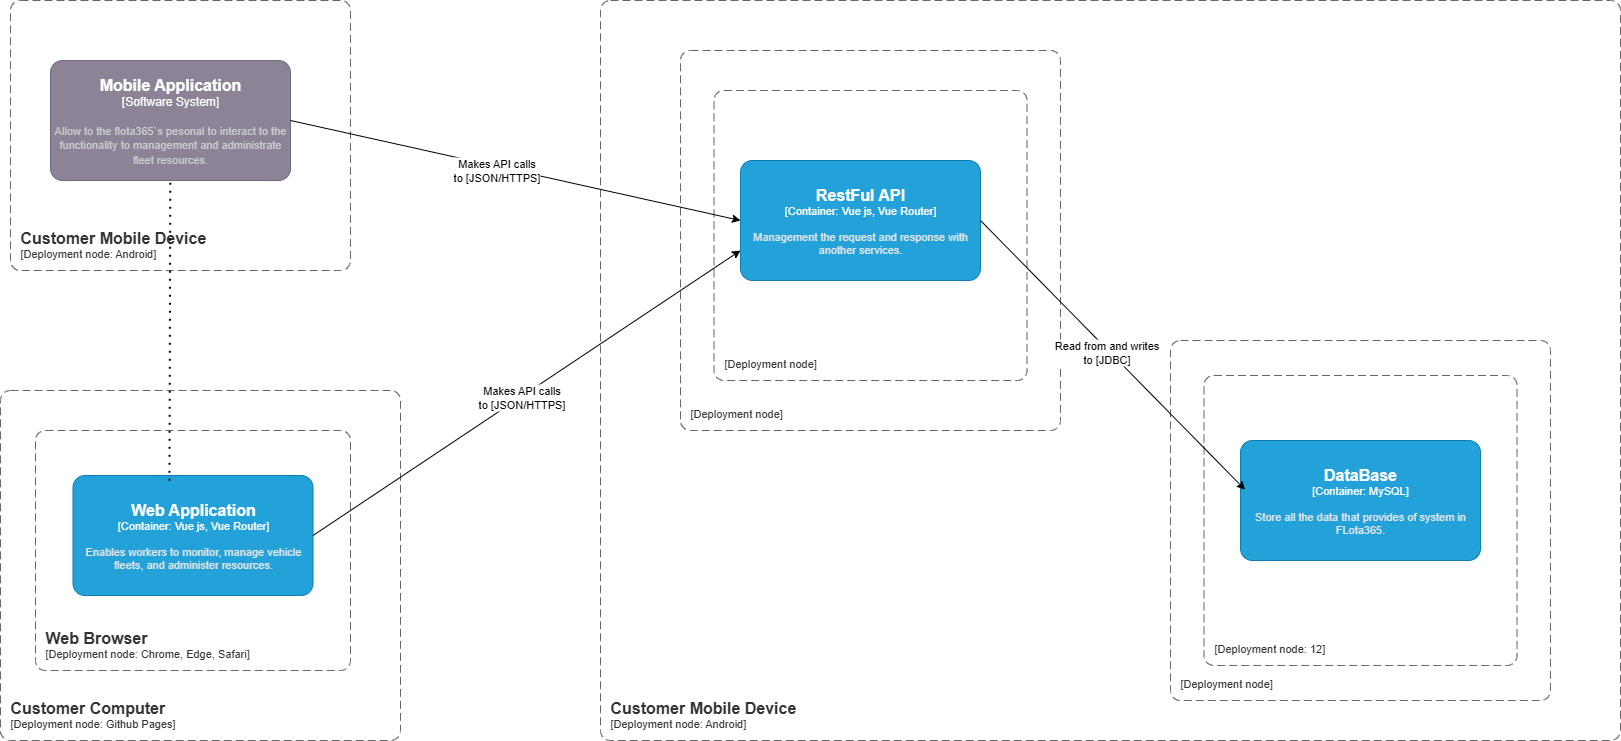

The diagram above was exported from draw.io. Its source (the exported page's mxGraphModel, read from the mxfile embedded in the PNG):
<mxGraphModel dx="1488" dy="874" grid="1" gridSize="10" guides="1" tooltips="1" connect="1" arrows="1" fold="1" page="1" pageScale="1" pageWidth="827" pageHeight="1169" background="#ffffff" math="0" shadow="0">
  <root>
    <mxCell id="0" />
    <mxCell id="1" parent="0" />
    <object placeholders="1" c4Name="Mobile Application" c4Type="Software System" c4Description="Allow to the flota365`s pesonal to interact to the functionality to management and administrate fleet resources." label="&lt;font style=&quot;font-size: 16px&quot;&gt;&lt;b&gt;%c4Name%&lt;/b&gt;&lt;/font&gt;&lt;div&gt;[%c4Type%]&lt;/div&gt;&lt;br&gt;&lt;div&gt;&lt;font style=&quot;font-size: 11px&quot;&gt;&lt;font color=&quot;#cccccc&quot;&gt;%c4Description%&lt;/font&gt;&lt;/div&gt;" id="4Iw7gXF-ACwelsSK5kU8-35">
      <mxCell style="rounded=1;whiteSpace=wrap;html=1;labelBackgroundColor=none;fillColor=#8C8496;fontColor=#ffffff;align=center;arcSize=10;strokeColor=#736782;metaEdit=1;resizable=0;points=[[0.25,0,0],[0.5,0,0],[0.75,0,0],[1,0.25,0],[1,0.5,0],[1,0.75,0],[0.75,1,0],[0.5,1,0],[0.25,1,0],[0,0.75,0],[0,0.5,0],[0,0.25,0]];" vertex="1" parent="1">
        <mxGeometry x="80" y="170" width="240" height="120" as="geometry" />
      </mxCell>
    </object>
    <object placeholders="1" c4Name="Customer Mobile Device" c4Type="SystemScopeBoundary" c4Application="Deployment node: Android" label="&lt;font style=&quot;font-size: 16px&quot;&gt;&lt;b&gt;&lt;div style=&quot;text-align: left&quot;&gt;%c4Name%&lt;/div&gt;&lt;/b&gt;&lt;/font&gt;&lt;div style=&quot;text-align: left&quot;&gt;[%c4Application%]&lt;/div&gt;" id="4Iw7gXF-ACwelsSK5kU8-36">
      <mxCell style="rounded=1;fontSize=11;whiteSpace=wrap;html=1;dashed=1;arcSize=20;fillColor=none;strokeColor=#666666;fontColor=#333333;labelBackgroundColor=none;align=left;verticalAlign=bottom;labelBorderColor=none;spacingTop=0;spacing=10;dashPattern=8 4;metaEdit=1;rotatable=0;perimeter=rectanglePerimeter;noLabel=0;labelPadding=0;allowArrows=0;connectable=0;expand=0;recursiveResize=0;editable=1;pointerEvents=0;absoluteArcSize=1;points=[[0.25,0,0],[0.5,0,0],[0.75,0,0],[1,0.25,0],[1,0.5,0],[1,0.75,0],[0.75,1,0],[0.5,1,0],[0.25,1,0],[0,0.75,0],[0,0.5,0],[0,0.25,0]];" vertex="1" parent="1">
        <mxGeometry x="40" y="110" width="340" height="270" as="geometry" />
      </mxCell>
    </object>
    <object placeholders="1" c4Name="Customer Computer" c4Type="SystemScopeBoundary" c4Application="Deployment node: Github Pages" label="&lt;font style=&quot;font-size: 16px&quot;&gt;&lt;b&gt;&lt;div style=&quot;text-align: left&quot;&gt;%c4Name%&lt;/div&gt;&lt;/b&gt;&lt;/font&gt;&lt;div style=&quot;text-align: left&quot;&gt;[%c4Application%]&lt;/div&gt;" id="4Iw7gXF-ACwelsSK5kU8-37">
      <mxCell style="rounded=1;fontSize=11;whiteSpace=wrap;html=1;dashed=1;arcSize=20;fillColor=none;strokeColor=#666666;fontColor=#333333;labelBackgroundColor=none;align=left;verticalAlign=bottom;labelBorderColor=none;spacingTop=0;spacing=10;dashPattern=8 4;metaEdit=1;rotatable=0;perimeter=rectanglePerimeter;noLabel=0;labelPadding=0;allowArrows=0;connectable=0;expand=0;recursiveResize=0;editable=1;pointerEvents=0;absoluteArcSize=1;points=[[0.25,0,0],[0.5,0,0],[0.75,0,0],[1,0.25,0],[1,0.5,0],[1,0.75,0],[0.75,1,0],[0.5,1,0],[0.25,1,0],[0,0.75,0],[0,0.5,0],[0,0.25,0]];" vertex="1" parent="1">
        <mxGeometry x="30" y="500" width="400" height="350" as="geometry" />
      </mxCell>
    </object>
    <object placeholders="1" c4Name="Web Browser" c4Type="SystemScopeBoundary" c4Application="Deployment node: Chrome, Edge, Safari" label="&lt;font style=&quot;font-size: 16px&quot;&gt;&lt;b&gt;&lt;div style=&quot;text-align: left&quot;&gt;%c4Name%&lt;/div&gt;&lt;/b&gt;&lt;/font&gt;&lt;div style=&quot;text-align: left&quot;&gt;[%c4Application%]&lt;/div&gt;" id="4Iw7gXF-ACwelsSK5kU8-38">
      <mxCell style="rounded=1;fontSize=11;whiteSpace=wrap;html=1;dashed=1;arcSize=20;fillColor=none;strokeColor=#666666;fontColor=#333333;labelBackgroundColor=none;align=left;verticalAlign=bottom;labelBorderColor=none;spacingTop=0;spacing=10;dashPattern=8 4;metaEdit=1;rotatable=0;perimeter=rectanglePerimeter;noLabel=0;labelPadding=0;allowArrows=0;connectable=0;expand=0;recursiveResize=0;editable=1;pointerEvents=0;absoluteArcSize=1;points=[[0.25,0,0],[0.5,0,0],[0.75,0,0],[1,0.25,0],[1,0.5,0],[1,0.75,0],[0.75,1,0],[0.5,1,0],[0.25,1,0],[0,0.75,0],[0,0.5,0],[0,0.25,0]];" vertex="1" parent="1">
        <mxGeometry x="65" y="540" width="315" height="240" as="geometry" />
      </mxCell>
    </object>
    <object placeholders="1" c4Name="Web Application" c4Type="Container" c4Technology="Vue js, Vue Router" c4Description="Enables workers to monitor, manage vehicle fleets, and administer resources." label="&lt;font style=&quot;font-size: 16px&quot;&gt;&lt;b&gt;%c4Name%&lt;/b&gt;&lt;/font&gt;&lt;div&gt;[%c4Type%: %c4Technology%]&lt;/div&gt;&lt;br&gt;&lt;div&gt;&lt;font style=&quot;font-size: 11px&quot;&gt;&lt;font color=&quot;#E6E6E6&quot;&gt;%c4Description%&lt;/font&gt;&lt;/div&gt;" id="4Iw7gXF-ACwelsSK5kU8-40">
      <mxCell style="rounded=1;whiteSpace=wrap;html=1;fontSize=11;labelBackgroundColor=none;fillColor=#23A2D9;fontColor=#ffffff;align=center;arcSize=10;strokeColor=#0E7DAD;metaEdit=1;resizable=0;points=[[0.25,0,0],[0.5,0,0],[0.75,0,0],[1,0.25,0],[1,0.5,0],[1,0.75,0],[0.75,1,0],[0.5,1,0],[0.25,1,0],[0,0.75,0],[0,0.5,0],[0,0.25,0]];" vertex="1" parent="1">
        <mxGeometry x="102.5" y="585" width="240" height="120" as="geometry" />
      </mxCell>
    </object>
    <object placeholders="1" c4Name="Customer Mobile Device" c4Type="SystemScopeBoundary" c4Application="Deployment node: Android" label="&lt;font style=&quot;font-size: 16px&quot;&gt;&lt;b&gt;&lt;div style=&quot;text-align: left&quot;&gt;%c4Name%&lt;/div&gt;&lt;/b&gt;&lt;/font&gt;&lt;div style=&quot;text-align: left&quot;&gt;[%c4Application%]&lt;/div&gt;" id="4Iw7gXF-ACwelsSK5kU8-41">
      <mxCell style="rounded=1;fontSize=11;whiteSpace=wrap;html=1;dashed=1;arcSize=20;fillColor=none;strokeColor=#666666;fontColor=#333333;labelBackgroundColor=none;align=left;verticalAlign=bottom;labelBorderColor=none;spacingTop=0;spacing=10;dashPattern=8 4;metaEdit=1;rotatable=0;perimeter=rectanglePerimeter;noLabel=0;labelPadding=0;allowArrows=0;connectable=0;expand=0;recursiveResize=0;editable=1;pointerEvents=0;absoluteArcSize=1;points=[[0.25,0,0],[0.5,0,0],[0.75,0,0],[1,0.25,0],[1,0.5,0],[1,0.75,0],[0.75,1,0],[0.5,1,0],[0.25,1,0],[0,0.75,0],[0,0.5,0],[0,0.25,0]];" vertex="1" parent="1">
        <mxGeometry x="630" y="110" width="1020" height="740" as="geometry" />
      </mxCell>
    </object>
    <object placeholders="1" c4Name="" c4Type="SystemScopeBoundary" c4Application="Deployment node" label="&lt;font style=&quot;font-size: 16px&quot;&gt;&lt;b&gt;&lt;div style=&quot;text-align: left&quot;&gt;%c4Name%&lt;/div&gt;&lt;/b&gt;&lt;/font&gt;&lt;div style=&quot;text-align: left&quot;&gt;[%c4Application%]&lt;/div&gt;" id="4Iw7gXF-ACwelsSK5kU8-42">
      <mxCell style="rounded=1;fontSize=11;whiteSpace=wrap;html=1;dashed=1;arcSize=20;fillColor=none;strokeColor=#666666;fontColor=#333333;labelBackgroundColor=none;align=left;verticalAlign=bottom;labelBorderColor=none;spacingTop=0;spacing=10;dashPattern=8 4;metaEdit=1;rotatable=0;perimeter=rectanglePerimeter;noLabel=0;labelPadding=0;allowArrows=0;connectable=0;expand=0;recursiveResize=0;editable=1;pointerEvents=0;absoluteArcSize=1;points=[[0.25,0,0],[0.5,0,0],[0.75,0,0],[1,0.25,0],[1,0.5,0],[1,0.75,0],[0.75,1,0],[0.5,1,0],[0.25,1,0],[0,0.75,0],[0,0.5,0],[0,0.25,0]];" vertex="1" parent="1">
        <mxGeometry x="710" y="160" width="380" height="380" as="geometry" />
      </mxCell>
    </object>
    <object placeholders="1" c4Name="" c4Type="SystemScopeBoundary" c4Application="Deployment node" label="&lt;font style=&quot;font-size: 16px&quot;&gt;&lt;b&gt;&lt;div style=&quot;text-align: left&quot;&gt;%c4Name%&lt;/div&gt;&lt;/b&gt;&lt;/font&gt;&lt;div style=&quot;text-align: left&quot;&gt;[%c4Application%]&lt;/div&gt;" id="4Iw7gXF-ACwelsSK5kU8-44">
      <mxCell style="rounded=1;fontSize=11;whiteSpace=wrap;html=1;dashed=1;arcSize=20;fillColor=none;strokeColor=#666666;fontColor=#333333;labelBackgroundColor=none;align=left;verticalAlign=bottom;labelBorderColor=none;spacingTop=0;spacing=10;dashPattern=8 4;metaEdit=1;rotatable=0;perimeter=rectanglePerimeter;noLabel=0;labelPadding=0;allowArrows=0;connectable=0;expand=0;recursiveResize=0;editable=1;pointerEvents=0;absoluteArcSize=1;points=[[0.25,0,0],[0.5,0,0],[0.75,0,0],[1,0.25,0],[1,0.5,0],[1,0.75,0],[0.75,1,0],[0.5,1,0],[0.25,1,0],[0,0.75,0],[0,0.5,0],[0,0.25,0]];" vertex="1" parent="1">
        <mxGeometry x="743.5" y="200" width="313" height="290" as="geometry" />
      </mxCell>
    </object>
    <mxCell id="4Iw7gXF-ACwelsSK5kU8-45" value="" style="endArrow=none;dashed=1;html=1;dashPattern=1 3;strokeWidth=2;rounded=0;exitX=0.402;exitY=0.044;exitDx=0;exitDy=0;exitPerimeter=0;" edge="1" parent="1" source="4Iw7gXF-ACwelsSK5kU8-40" target="4Iw7gXF-ACwelsSK5kU8-35">
      <mxGeometry width="50" height="50" relative="1" as="geometry">
        <mxPoint x="200" y="490" as="sourcePoint" />
        <mxPoint x="250" y="440" as="targetPoint" />
      </mxGeometry>
    </mxCell>
    <object placeholders="1" c4Name="RestFul API" c4Type="Container" c4Technology="Vue js, Vue Router" c4Description="Management the request and response with another services." label="&lt;font style=&quot;font-size: 16px&quot;&gt;&lt;b&gt;%c4Name%&lt;/b&gt;&lt;/font&gt;&lt;div&gt;[%c4Type%: %c4Technology%]&lt;/div&gt;&lt;br&gt;&lt;div&gt;&lt;font style=&quot;font-size: 11px&quot;&gt;&lt;font color=&quot;#E6E6E6&quot;&gt;%c4Description%&lt;/font&gt;&lt;/div&gt;" id="4Iw7gXF-ACwelsSK5kU8-46">
      <mxCell style="rounded=1;whiteSpace=wrap;html=1;fontSize=11;labelBackgroundColor=none;fillColor=#23A2D9;fontColor=#ffffff;align=center;arcSize=10;strokeColor=#0E7DAD;metaEdit=1;resizable=0;points=[[0.25,0,0],[0.5,0,0],[0.75,0,0],[1,0.25,0],[1,0.5,0],[1,0.75,0],[0.75,1,0],[0.5,1,0],[0.25,1,0],[0,0.75,0],[0,0.5,0],[0,0.25,0]];" vertex="1" parent="1">
        <mxGeometry x="770" y="270" width="240" height="120" as="geometry" />
      </mxCell>
    </object>
    <object placeholders="1" c4Name="" c4Type="SystemScopeBoundary" c4Application="Deployment node" label="&lt;font style=&quot;font-size: 16px&quot;&gt;&lt;b&gt;&lt;div style=&quot;text-align: left&quot;&gt;%c4Name%&lt;/div&gt;&lt;/b&gt;&lt;/font&gt;&lt;div style=&quot;text-align: left&quot;&gt;[%c4Application%]&lt;/div&gt;" id="4Iw7gXF-ACwelsSK5kU8-47">
      <mxCell style="rounded=1;fontSize=11;whiteSpace=wrap;html=1;dashed=1;arcSize=20;fillColor=none;strokeColor=#666666;fontColor=#333333;labelBackgroundColor=none;align=left;verticalAlign=bottom;labelBorderColor=none;spacingTop=0;spacing=10;dashPattern=8 4;metaEdit=1;rotatable=0;perimeter=rectanglePerimeter;noLabel=0;labelPadding=0;allowArrows=0;connectable=0;expand=0;recursiveResize=0;editable=1;pointerEvents=0;absoluteArcSize=1;points=[[0.25,0,0],[0.5,0,0],[0.75,0,0],[1,0.25,0],[1,0.5,0],[1,0.75,0],[0.75,1,0],[0.5,1,0],[0.25,1,0],[0,0.75,0],[0,0.5,0],[0,0.25,0]];" vertex="1" parent="1">
        <mxGeometry x="1200" y="450" width="380" height="360" as="geometry" />
      </mxCell>
    </object>
    <object placeholders="1" c4Name="DataBase" c4Type="Container" c4Technology="MySQL" c4Description="Store all the data that provides of system in FLota365." label="&lt;font style=&quot;font-size: 16px&quot;&gt;&lt;b&gt;%c4Name%&lt;/b&gt;&lt;/font&gt;&lt;div&gt;[%c4Type%: %c4Technology%]&lt;/div&gt;&lt;br&gt;&lt;div&gt;&lt;font style=&quot;font-size: 11px&quot;&gt;&lt;font color=&quot;#E6E6E6&quot;&gt;%c4Description%&lt;/font&gt;&lt;/div&gt;" id="4Iw7gXF-ACwelsSK5kU8-48">
      <mxCell style="rounded=1;whiteSpace=wrap;html=1;fontSize=11;labelBackgroundColor=none;fillColor=#23A2D9;fontColor=#ffffff;align=center;arcSize=10;strokeColor=#0E7DAD;metaEdit=1;resizable=0;points=[[0.25,0,0],[0.5,0,0],[0.75,0,0],[1,0.25,0],[1,0.5,0],[1,0.75,0],[0.75,1,0],[0.5,1,0],[0.25,1,0],[0,0.75,0],[0,0.5,0],[0,0.25,0]];" vertex="1" parent="1">
        <mxGeometry x="1270" y="550" width="240" height="120" as="geometry" />
      </mxCell>
    </object>
    <object placeholders="1" c4Name="" c4Type="SystemScopeBoundary" c4Application="Deployment node: 12" label="&lt;font style=&quot;font-size: 16px&quot;&gt;&lt;b&gt;&lt;div style=&quot;text-align: left&quot;&gt;%c4Name%&lt;/div&gt;&lt;/b&gt;&lt;/font&gt;&lt;div style=&quot;text-align: left&quot;&gt;[%c4Application%]&lt;/div&gt;" id="4Iw7gXF-ACwelsSK5kU8-49">
      <mxCell style="rounded=1;fontSize=11;whiteSpace=wrap;html=1;dashed=1;arcSize=20;fillColor=none;strokeColor=#666666;fontColor=#333333;labelBackgroundColor=none;align=left;verticalAlign=bottom;labelBorderColor=none;spacingTop=0;spacing=10;dashPattern=8 4;metaEdit=1;rotatable=0;perimeter=rectanglePerimeter;noLabel=0;labelPadding=0;allowArrows=0;connectable=0;expand=0;recursiveResize=0;editable=1;pointerEvents=0;absoluteArcSize=1;points=[[0.25,0,0],[0.5,0,0],[0.75,0,0],[1,0.25,0],[1,0.5,0],[1,0.75,0],[0.75,1,0],[0.5,1,0],[0.25,1,0],[0,0.75,0],[0,0.5,0],[0,0.25,0]];" vertex="1" parent="1">
        <mxGeometry x="1233.5" y="485" width="313" height="290" as="geometry" />
      </mxCell>
    </object>
    <mxCell id="4Iw7gXF-ACwelsSK5kU8-50" value="" style="endArrow=classic;html=1;rounded=0;exitX=1;exitY=0.5;exitDx=0;exitDy=0;exitPerimeter=0;entryX=0;entryY=0.5;entryDx=0;entryDy=0;entryPerimeter=0;" edge="1" parent="1" source="4Iw7gXF-ACwelsSK5kU8-35" target="4Iw7gXF-ACwelsSK5kU8-46">
      <mxGeometry width="50" height="50" relative="1" as="geometry">
        <mxPoint x="500" y="360" as="sourcePoint" />
        <mxPoint x="550" y="310" as="targetPoint" />
      </mxGeometry>
    </mxCell>
    <mxCell id="4Iw7gXF-ACwelsSK5kU8-53" value="Makes API calls&lt;div&gt;to [JSON/HTTPS]&lt;/div&gt;" style="edgeLabel;html=1;align=center;verticalAlign=middle;resizable=0;points=[];" vertex="1" connectable="0" parent="4Iw7gXF-ACwelsSK5kU8-50">
      <mxGeometry x="-0.0826" y="-4" relative="1" as="geometry">
        <mxPoint as="offset" />
      </mxGeometry>
    </mxCell>
    <mxCell id="4Iw7gXF-ACwelsSK5kU8-51" value="" style="endArrow=classic;html=1;rounded=0;exitX=1;exitY=0.5;exitDx=0;exitDy=0;exitPerimeter=0;entryX=0;entryY=0.75;entryDx=0;entryDy=0;entryPerimeter=0;" edge="1" parent="1" source="4Iw7gXF-ACwelsSK5kU8-40" target="4Iw7gXF-ACwelsSK5kU8-46">
      <mxGeometry width="50" height="50" relative="1" as="geometry">
        <mxPoint x="470" y="640" as="sourcePoint" />
        <mxPoint x="920" y="740" as="targetPoint" />
      </mxGeometry>
    </mxCell>
    <mxCell id="4Iw7gXF-ACwelsSK5kU8-54" value="Text" style="edgeLabel;html=1;align=center;verticalAlign=middle;resizable=0;points=[];" vertex="1" connectable="0" parent="4Iw7gXF-ACwelsSK5kU8-51">
      <mxGeometry x="-0.0156" y="-1" relative="1" as="geometry">
        <mxPoint as="offset" />
      </mxGeometry>
    </mxCell>
    <mxCell id="4Iw7gXF-ACwelsSK5kU8-55" value="Makes API calls&lt;div&gt;to [JSON/HTTPS]&lt;/div&gt;" style="edgeLabel;html=1;align=center;verticalAlign=middle;resizable=0;points=[];" vertex="1" connectable="0" parent="4Iw7gXF-ACwelsSK5kU8-51">
      <mxGeometry x="-0.0215" y="-1" relative="1" as="geometry">
        <mxPoint x="-1" as="offset" />
      </mxGeometry>
    </mxCell>
    <mxCell id="4Iw7gXF-ACwelsSK5kU8-52" value="" style="endArrow=classic;html=1;rounded=0;exitX=1;exitY=0.5;exitDx=0;exitDy=0;exitPerimeter=0;entryX=0.019;entryY=0.41;entryDx=0;entryDy=0;entryPerimeter=0;" edge="1" parent="1" source="4Iw7gXF-ACwelsSK5kU8-46" target="4Iw7gXF-ACwelsSK5kU8-48">
      <mxGeometry width="50" height="50" relative="1" as="geometry">
        <mxPoint x="700" y="685" as="sourcePoint" />
        <mxPoint x="1127" y="400" as="targetPoint" />
      </mxGeometry>
    </mxCell>
    <mxCell id="4Iw7gXF-ACwelsSK5kU8-56" value="&lt;div&gt;Read from and writes&lt;/div&gt;&lt;div&gt;to [JDBC]&lt;/div&gt;" style="edgeLabel;html=1;align=center;verticalAlign=middle;resizable=0;points=[];" vertex="1" connectable="0" parent="4Iw7gXF-ACwelsSK5kU8-52">
      <mxGeometry x="-0.0432" y="-2" relative="1" as="geometry">
        <mxPoint y="1" as="offset" />
      </mxGeometry>
    </mxCell>
  </root>
</mxGraphModel>